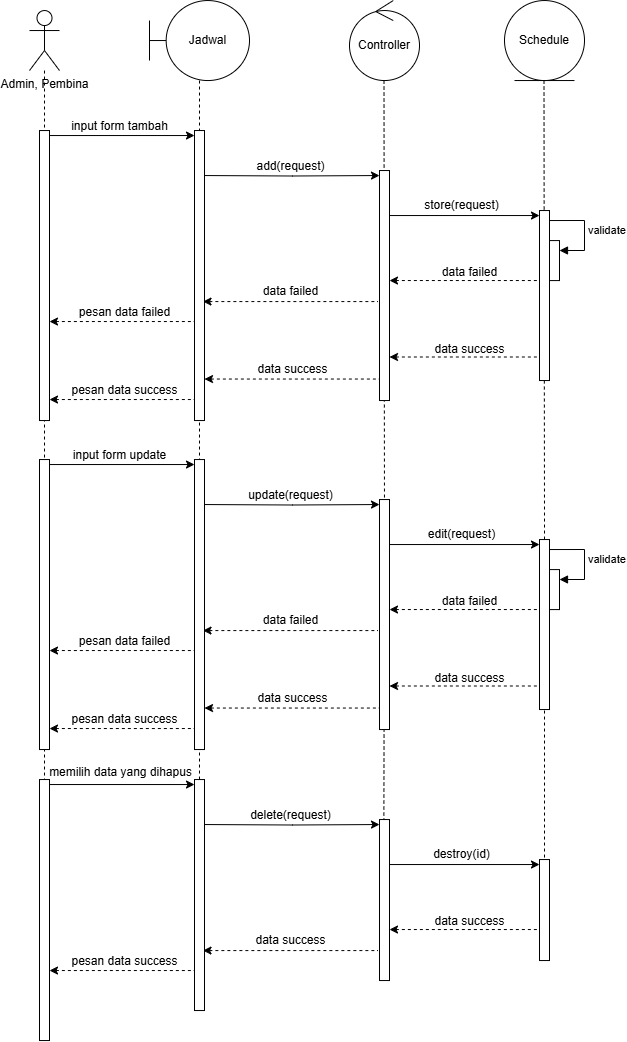

The diagram above was exported from draw.io. Its source (the exported page's mxGraphModel, read from the mxfile embedded in the PNG):
<mxGraphModel dx="2600" dy="942" grid="1" gridSize="10" guides="1" tooltips="1" connect="1" arrows="1" fold="1" page="1" pageScale="1" pageWidth="850" pageHeight="1100" math="0" shadow="0">
  <root>
    <mxCell id="0" />
    <mxCell id="1" parent="0" />
    <mxCell id="2" style="edgeStyle=orthogonalEdgeStyle;rounded=0;orthogonalLoop=1;jettySize=auto;html=1;endArrow=none;endFill=0;dashed=1;" edge="1" parent="1">
      <mxGeometry relative="1" as="geometry">
        <mxPoint x="3915" y="1176.04" as="targetPoint" />
        <mxPoint x="3914.5" y="296.04" as="sourcePoint" />
      </mxGeometry>
    </mxCell>
    <mxCell id="3" style="edgeStyle=orthogonalEdgeStyle;rounded=0;orthogonalLoop=1;jettySize=auto;html=1;endArrow=none;endFill=0;dashed=1;" edge="1" parent="1">
      <mxGeometry relative="1" as="geometry">
        <mxPoint x="3754" y="1196.04" as="targetPoint" />
        <mxPoint x="3754.5" y="296.04" as="sourcePoint" />
      </mxGeometry>
    </mxCell>
    <mxCell id="4" style="edgeStyle=orthogonalEdgeStyle;rounded=0;orthogonalLoop=1;jettySize=auto;html=1;endArrow=none;endFill=0;dashed=1;" edge="1" parent="1">
      <mxGeometry relative="1" as="geometry">
        <mxPoint x="3570" y="1226.04" as="targetPoint" />
        <mxPoint x="3570" y="296.04" as="sourcePoint" />
      </mxGeometry>
    </mxCell>
    <mxCell id="5" value="Jadwal" style="shape=umlBoundary;whiteSpace=wrap;html=1;" vertex="1" parent="1">
      <mxGeometry x="3520" y="216.04" width="100" height="80" as="geometry" />
    </mxCell>
    <mxCell id="6" value="Controller" style="ellipse;shape=umlControl;whiteSpace=wrap;html=1;" vertex="1" parent="1">
      <mxGeometry x="3720" y="216.04" width="70" height="80" as="geometry" />
    </mxCell>
    <mxCell id="7" value="Schedule" style="ellipse;shape=umlEntity;whiteSpace=wrap;html=1;" vertex="1" parent="1">
      <mxGeometry x="3875" y="216.04" width="80" height="80" as="geometry" />
    </mxCell>
    <mxCell id="8" style="edgeStyle=orthogonalEdgeStyle;rounded=0;orthogonalLoop=1;jettySize=auto;html=1;endArrow=none;endFill=0;dashed=1;" edge="1" source="9" parent="1">
      <mxGeometry relative="1" as="geometry">
        <mxPoint x="3415" y="1256.04" as="targetPoint" />
      </mxGeometry>
    </mxCell>
    <mxCell id="9" value="Admin, Pembina" style="shape=umlActor;verticalLabelPosition=bottom;verticalAlign=top;html=1;" vertex="1" parent="1">
      <mxGeometry x="3400" y="226.04" width="30" height="60" as="geometry" />
    </mxCell>
    <mxCell id="10" value="" style="html=1;points=[[0,0,0,0,5],[0,1,0,0,-5],[1,0,0,0,5],[1,1,0,0,-5]];perimeter=orthogonalPerimeter;outlineConnect=0;targetShapes=umlLifeline;portConstraint=eastwest;newEdgeStyle={&quot;curved&quot;:0,&quot;rounded&quot;:0};" vertex="1" parent="1">
      <mxGeometry x="3410" y="346.04" width="10" height="290" as="geometry" />
    </mxCell>
    <mxCell id="11" value="" style="html=1;points=[[0,0,0,0,5],[0,1,0,0,-5],[1,0,0,0,5],[1,1,0,0,-5]];perimeter=orthogonalPerimeter;outlineConnect=0;targetShapes=umlLifeline;portConstraint=eastwest;newEdgeStyle={&quot;curved&quot;:0,&quot;rounded&quot;:0};" vertex="1" parent="1">
      <mxGeometry x="3565" y="346.04" width="10" height="290" as="geometry" />
    </mxCell>
    <mxCell id="12" style="edgeStyle=orthogonalEdgeStyle;rounded=0;orthogonalLoop=1;jettySize=auto;html=1;curved=0;entryX=0;entryY=0;entryDx=0;entryDy=5;entryPerimeter=0;exitX=1;exitY=0;exitDx=0;exitDy=5;exitPerimeter=0;" edge="1" source="10" target="11" parent="1">
      <mxGeometry relative="1" as="geometry" />
    </mxCell>
    <mxCell id="13" value="input form tambah" style="text;html=1;align=center;verticalAlign=middle;resizable=0;points=[];autosize=1;strokeColor=none;fillColor=none;" vertex="1" parent="1">
      <mxGeometry x="3430" y="327.04" width="120" height="30" as="geometry" />
    </mxCell>
    <mxCell id="14" value="" style="html=1;points=[[0,0,0,0,5],[0,1,0,0,-5],[1,0,0,0,5],[1,1,0,0,-5]];perimeter=orthogonalPerimeter;outlineConnect=0;targetShapes=umlLifeline;portConstraint=eastwest;newEdgeStyle={&quot;curved&quot;:0,&quot;rounded&quot;:0};" vertex="1" parent="1">
      <mxGeometry x="3750" y="386.04" width="10" height="230" as="geometry" />
    </mxCell>
    <mxCell id="15" style="edgeStyle=orthogonalEdgeStyle;rounded=0;orthogonalLoop=1;jettySize=auto;html=1;curved=0;entryX=0;entryY=0;entryDx=0;entryDy=5;entryPerimeter=0;" edge="1" target="14" parent="1">
      <mxGeometry relative="1" as="geometry">
        <mxPoint x="3575" y="391.04" as="sourcePoint" />
        <mxPoint x="3720" y="396.04" as="targetPoint" />
      </mxGeometry>
    </mxCell>
    <mxCell id="16" value="add(request)" style="text;html=1;align=center;verticalAlign=middle;resizable=0;points=[];autosize=1;strokeColor=none;fillColor=none;" vertex="1" parent="1">
      <mxGeometry x="3616" y="367.04" width="90" height="30" as="geometry" />
    </mxCell>
    <mxCell id="17" value="" style="html=1;points=[[0,0,0,0,5],[0,1,0,0,-5],[1,0,0,0,5],[1,1,0,0,-5]];perimeter=orthogonalPerimeter;outlineConnect=0;targetShapes=umlLifeline;portConstraint=eastwest;newEdgeStyle={&quot;curved&quot;:0,&quot;rounded&quot;:0};" vertex="1" parent="1">
      <mxGeometry x="3910" y="426.04" width="10" height="170" as="geometry" />
    </mxCell>
    <mxCell id="18" style="rounded=0;orthogonalLoop=1;jettySize=auto;html=1;entryX=0;entryY=0;entryDx=0;entryDy=5;entryPerimeter=0;" edge="1" source="14" target="17" parent="1">
      <mxGeometry relative="1" as="geometry">
        <mxPoint x="3760" y="436.04" as="sourcePoint" />
        <mxPoint x="3905" y="436.04" as="targetPoint" />
      </mxGeometry>
    </mxCell>
    <mxCell id="19" value="store(request)" style="text;html=1;align=center;verticalAlign=middle;resizable=0;points=[];autosize=1;strokeColor=none;fillColor=none;" vertex="1" parent="1">
      <mxGeometry x="3782" y="406.04" width="100" height="30" as="geometry" />
    </mxCell>
    <mxCell id="20" value="" style="html=1;points=[[0,0,0,0,5],[0,1,0,0,-5],[1,0,0,0,5],[1,1,0,0,-5]];perimeter=orthogonalPerimeter;outlineConnect=0;targetShapes=umlLifeline;portConstraint=eastwest;newEdgeStyle={&quot;curved&quot;:0,&quot;rounded&quot;:0};" vertex="1" parent="1">
      <mxGeometry x="3920" y="456.08000000000004" width="10" height="40" as="geometry" />
    </mxCell>
    <mxCell id="21" value="validate" style="html=1;align=left;spacingLeft=2;endArrow=block;rounded=0;edgeStyle=orthogonalEdgeStyle;curved=0;rounded=0;" edge="1" target="20" parent="1">
      <mxGeometry relative="1" as="geometry">
        <mxPoint x="3920" y="436.04" as="sourcePoint" />
        <Array as="points">
          <mxPoint x="3955" y="466.08000000000004" />
        </Array>
      </mxGeometry>
    </mxCell>
    <mxCell id="22" style="rounded=0;orthogonalLoop=1;jettySize=auto;html=1;entryX=0;entryY=0;entryDx=0;entryDy=5;entryPerimeter=0;startArrow=classic;startFill=1;endArrow=none;endFill=0;dashed=1;" edge="1" parent="1">
      <mxGeometry relative="1" as="geometry">
        <mxPoint x="3760" y="496.04" as="sourcePoint" />
        <mxPoint x="3910" y="496.04" as="targetPoint" />
      </mxGeometry>
    </mxCell>
    <mxCell id="23" value="data failed" style="text;html=1;align=center;verticalAlign=middle;resizable=0;points=[];autosize=1;strokeColor=none;fillColor=none;dashed=1;" vertex="1" parent="1">
      <mxGeometry x="3800" y="473.08" width="80" height="30" as="geometry" />
    </mxCell>
    <mxCell id="24" style="edgeStyle=orthogonalEdgeStyle;rounded=0;orthogonalLoop=1;jettySize=auto;html=1;curved=0;entryX=0;entryY=0;entryDx=0;entryDy=5;entryPerimeter=0;startArrow=classic;startFill=1;endArrow=none;endFill=0;dashed=1;" edge="1" parent="1">
      <mxGeometry relative="1" as="geometry">
        <mxPoint x="3573.5" y="517.08" as="sourcePoint" />
        <mxPoint x="3748.5" y="517.08" as="targetPoint" />
      </mxGeometry>
    </mxCell>
    <mxCell id="25" value="data failed" style="text;html=1;align=center;verticalAlign=middle;resizable=0;points=[];autosize=1;strokeColor=none;fillColor=none;dashed=1;" vertex="1" parent="1">
      <mxGeometry x="3621" y="492.08000000000004" width="80" height="30" as="geometry" />
    </mxCell>
    <mxCell id="26" style="edgeStyle=orthogonalEdgeStyle;rounded=0;orthogonalLoop=1;jettySize=auto;html=1;curved=0;entryX=0;entryY=0;entryDx=0;entryDy=5;entryPerimeter=0;exitX=1;exitY=0;exitDx=0;exitDy=5;exitPerimeter=0;startArrow=classic;startFill=1;endArrow=none;endFill=0;dashed=1;" edge="1" parent="1">
      <mxGeometry relative="1" as="geometry">
        <mxPoint x="3420" y="537.04" as="sourcePoint" />
        <mxPoint x="3565" y="537.04" as="targetPoint" />
      </mxGeometry>
    </mxCell>
    <mxCell id="27" value="pesan data failed" style="text;html=1;align=center;verticalAlign=middle;resizable=0;points=[];autosize=1;strokeColor=none;fillColor=none;dashed=1;" vertex="1" parent="1">
      <mxGeometry x="3440" y="513.04" width="110" height="30" as="geometry" />
    </mxCell>
    <mxCell id="28" style="rounded=0;orthogonalLoop=1;jettySize=auto;html=1;entryX=0;entryY=0;entryDx=0;entryDy=5;entryPerimeter=0;startArrow=classic;startFill=1;endArrow=none;endFill=0;dashed=1;" edge="1" parent="1">
      <mxGeometry relative="1" as="geometry">
        <mxPoint x="3760" y="572.5" as="sourcePoint" />
        <mxPoint x="3910" y="572.5" as="targetPoint" />
      </mxGeometry>
    </mxCell>
    <mxCell id="29" value="data success" style="text;html=1;align=center;verticalAlign=middle;resizable=0;points=[];autosize=1;strokeColor=none;fillColor=none;dashed=1;" vertex="1" parent="1">
      <mxGeometry x="3795" y="549.54" width="90" height="30" as="geometry" />
    </mxCell>
    <mxCell id="30" style="edgeStyle=orthogonalEdgeStyle;rounded=0;orthogonalLoop=1;jettySize=auto;html=1;curved=0;entryX=0;entryY=0;entryDx=0;entryDy=5;entryPerimeter=0;startArrow=classic;startFill=1;endArrow=none;endFill=0;dashed=1;" edge="1" parent="1">
      <mxGeometry relative="1" as="geometry">
        <mxPoint x="3575" y="594.54" as="sourcePoint" />
        <mxPoint x="3750" y="594.54" as="targetPoint" />
      </mxGeometry>
    </mxCell>
    <mxCell id="31" value="data success" style="text;html=1;align=center;verticalAlign=middle;resizable=0;points=[];autosize=1;strokeColor=none;fillColor=none;dashed=1;" vertex="1" parent="1">
      <mxGeometry x="3617.5" y="569.54" width="90" height="30" as="geometry" />
    </mxCell>
    <mxCell id="32" style="edgeStyle=orthogonalEdgeStyle;rounded=0;orthogonalLoop=1;jettySize=auto;html=1;curved=0;entryX=0;entryY=0;entryDx=0;entryDy=5;entryPerimeter=0;exitX=1;exitY=0;exitDx=0;exitDy=5;exitPerimeter=0;startArrow=classic;startFill=1;endArrow=none;endFill=0;dashed=1;" edge="1" parent="1">
      <mxGeometry relative="1" as="geometry">
        <mxPoint x="3420" y="615.04" as="sourcePoint" />
        <mxPoint x="3565" y="615.04" as="targetPoint" />
      </mxGeometry>
    </mxCell>
    <mxCell id="33" value="pesan data success" style="text;html=1;align=center;verticalAlign=middle;resizable=0;points=[];autosize=1;strokeColor=none;fillColor=none;dashed=1;" vertex="1" parent="1">
      <mxGeometry x="3430" y="591.04" width="130" height="30" as="geometry" />
    </mxCell>
    <mxCell id="34" value="" style="html=1;points=[[0,0,0,0,5],[0,1,0,0,-5],[1,0,0,0,5],[1,1,0,0,-5]];perimeter=orthogonalPerimeter;outlineConnect=0;targetShapes=umlLifeline;portConstraint=eastwest;newEdgeStyle={&quot;curved&quot;:0,&quot;rounded&quot;:0};" vertex="1" parent="1">
      <mxGeometry x="3410" y="675.04" width="10" height="290" as="geometry" />
    </mxCell>
    <mxCell id="35" value="" style="html=1;points=[[0,0,0,0,5],[0,1,0,0,-5],[1,0,0,0,5],[1,1,0,0,-5]];perimeter=orthogonalPerimeter;outlineConnect=0;targetShapes=umlLifeline;portConstraint=eastwest;newEdgeStyle={&quot;curved&quot;:0,&quot;rounded&quot;:0};" vertex="1" parent="1">
      <mxGeometry x="3565" y="675.04" width="10" height="290" as="geometry" />
    </mxCell>
    <mxCell id="36" style="edgeStyle=orthogonalEdgeStyle;rounded=0;orthogonalLoop=1;jettySize=auto;html=1;curved=0;entryX=0;entryY=0;entryDx=0;entryDy=5;entryPerimeter=0;exitX=1;exitY=0;exitDx=0;exitDy=5;exitPerimeter=0;" edge="1" source="34" target="35" parent="1">
      <mxGeometry relative="1" as="geometry" />
    </mxCell>
    <mxCell id="37" value="input form update" style="text;html=1;align=center;verticalAlign=middle;resizable=0;points=[];autosize=1;strokeColor=none;fillColor=none;" vertex="1" parent="1">
      <mxGeometry x="3430" y="656.04" width="120" height="30" as="geometry" />
    </mxCell>
    <mxCell id="38" value="" style="html=1;points=[[0,0,0,0,5],[0,1,0,0,-5],[1,0,0,0,5],[1,1,0,0,-5]];perimeter=orthogonalPerimeter;outlineConnect=0;targetShapes=umlLifeline;portConstraint=eastwest;newEdgeStyle={&quot;curved&quot;:0,&quot;rounded&quot;:0};" vertex="1" parent="1">
      <mxGeometry x="3750" y="715.04" width="10" height="230" as="geometry" />
    </mxCell>
    <mxCell id="39" style="edgeStyle=orthogonalEdgeStyle;rounded=0;orthogonalLoop=1;jettySize=auto;html=1;curved=0;entryX=0;entryY=0;entryDx=0;entryDy=5;entryPerimeter=0;" edge="1" target="38" parent="1">
      <mxGeometry relative="1" as="geometry">
        <mxPoint x="3575" y="720.04" as="sourcePoint" />
        <mxPoint x="3720" y="725.04" as="targetPoint" />
      </mxGeometry>
    </mxCell>
    <mxCell id="40" value="update(request)" style="text;html=1;align=center;verticalAlign=middle;resizable=0;points=[];autosize=1;strokeColor=none;fillColor=none;" vertex="1" parent="1">
      <mxGeometry x="3606" y="696.04" width="110" height="30" as="geometry" />
    </mxCell>
    <mxCell id="41" value="" style="html=1;points=[[0,0,0,0,5],[0,1,0,0,-5],[1,0,0,0,5],[1,1,0,0,-5]];perimeter=orthogonalPerimeter;outlineConnect=0;targetShapes=umlLifeline;portConstraint=eastwest;newEdgeStyle={&quot;curved&quot;:0,&quot;rounded&quot;:0};" vertex="1" parent="1">
      <mxGeometry x="3910" y="755.04" width="10" height="170" as="geometry" />
    </mxCell>
    <mxCell id="42" style="rounded=0;orthogonalLoop=1;jettySize=auto;html=1;entryX=0;entryY=0;entryDx=0;entryDy=5;entryPerimeter=0;" edge="1" source="38" target="41" parent="1">
      <mxGeometry relative="1" as="geometry">
        <mxPoint x="3760" y="765.04" as="sourcePoint" />
        <mxPoint x="3905" y="765.04" as="targetPoint" />
      </mxGeometry>
    </mxCell>
    <mxCell id="43" value="edit(request)" style="text;html=1;align=center;verticalAlign=middle;resizable=0;points=[];autosize=1;strokeColor=none;fillColor=none;" vertex="1" parent="1">
      <mxGeometry x="3787" y="735.04" width="90" height="30" as="geometry" />
    </mxCell>
    <mxCell id="44" value="" style="html=1;points=[[0,0,0,0,5],[0,1,0,0,-5],[1,0,0,0,5],[1,1,0,0,-5]];perimeter=orthogonalPerimeter;outlineConnect=0;targetShapes=umlLifeline;portConstraint=eastwest;newEdgeStyle={&quot;curved&quot;:0,&quot;rounded&quot;:0};" vertex="1" parent="1">
      <mxGeometry x="3920" y="785.0799999999999" width="10" height="40" as="geometry" />
    </mxCell>
    <mxCell id="45" value="validate" style="html=1;align=left;spacingLeft=2;endArrow=block;rounded=0;edgeStyle=orthogonalEdgeStyle;curved=0;rounded=0;" edge="1" target="44" parent="1">
      <mxGeometry relative="1" as="geometry">
        <mxPoint x="3920" y="765.04" as="sourcePoint" />
        <Array as="points">
          <mxPoint x="3955" y="795.0799999999999" />
        </Array>
      </mxGeometry>
    </mxCell>
    <mxCell id="46" style="rounded=0;orthogonalLoop=1;jettySize=auto;html=1;entryX=0;entryY=0;entryDx=0;entryDy=5;entryPerimeter=0;startArrow=classic;startFill=1;endArrow=none;endFill=0;dashed=1;" edge="1" parent="1">
      <mxGeometry relative="1" as="geometry">
        <mxPoint x="3760" y="825.04" as="sourcePoint" />
        <mxPoint x="3910" y="825.04" as="targetPoint" />
      </mxGeometry>
    </mxCell>
    <mxCell id="47" value="data failed" style="text;html=1;align=center;verticalAlign=middle;resizable=0;points=[];autosize=1;strokeColor=none;fillColor=none;dashed=1;" vertex="1" parent="1">
      <mxGeometry x="3800" y="802.0799999999999" width="80" height="30" as="geometry" />
    </mxCell>
    <mxCell id="48" style="edgeStyle=orthogonalEdgeStyle;rounded=0;orthogonalLoop=1;jettySize=auto;html=1;curved=0;entryX=0;entryY=0;entryDx=0;entryDy=5;entryPerimeter=0;startArrow=classic;startFill=1;endArrow=none;endFill=0;dashed=1;" edge="1" parent="1">
      <mxGeometry relative="1" as="geometry">
        <mxPoint x="3573.5" y="846.0799999999999" as="sourcePoint" />
        <mxPoint x="3748.5" y="846.0799999999999" as="targetPoint" />
      </mxGeometry>
    </mxCell>
    <mxCell id="49" value="data failed" style="text;html=1;align=center;verticalAlign=middle;resizable=0;points=[];autosize=1;strokeColor=none;fillColor=none;dashed=1;" vertex="1" parent="1">
      <mxGeometry x="3621" y="821.0799999999999" width="80" height="30" as="geometry" />
    </mxCell>
    <mxCell id="50" style="edgeStyle=orthogonalEdgeStyle;rounded=0;orthogonalLoop=1;jettySize=auto;html=1;curved=0;entryX=0;entryY=0;entryDx=0;entryDy=5;entryPerimeter=0;exitX=1;exitY=0;exitDx=0;exitDy=5;exitPerimeter=0;startArrow=classic;startFill=1;endArrow=none;endFill=0;dashed=1;" edge="1" parent="1">
      <mxGeometry relative="1" as="geometry">
        <mxPoint x="3420" y="866.04" as="sourcePoint" />
        <mxPoint x="3565" y="866.04" as="targetPoint" />
      </mxGeometry>
    </mxCell>
    <mxCell id="51" value="pesan data failed" style="text;html=1;align=center;verticalAlign=middle;resizable=0;points=[];autosize=1;strokeColor=none;fillColor=none;dashed=1;" vertex="1" parent="1">
      <mxGeometry x="3440" y="842.04" width="110" height="30" as="geometry" />
    </mxCell>
    <mxCell id="52" style="rounded=0;orthogonalLoop=1;jettySize=auto;html=1;entryX=0;entryY=0;entryDx=0;entryDy=5;entryPerimeter=0;startArrow=classic;startFill=1;endArrow=none;endFill=0;dashed=1;" edge="1" parent="1">
      <mxGeometry relative="1" as="geometry">
        <mxPoint x="3760" y="901.5" as="sourcePoint" />
        <mxPoint x="3910" y="901.5" as="targetPoint" />
      </mxGeometry>
    </mxCell>
    <mxCell id="53" value="data success" style="text;html=1;align=center;verticalAlign=middle;resizable=0;points=[];autosize=1;strokeColor=none;fillColor=none;dashed=1;" vertex="1" parent="1">
      <mxGeometry x="3795" y="878.54" width="90" height="30" as="geometry" />
    </mxCell>
    <mxCell id="54" style="edgeStyle=orthogonalEdgeStyle;rounded=0;orthogonalLoop=1;jettySize=auto;html=1;curved=0;entryX=0;entryY=0;entryDx=0;entryDy=5;entryPerimeter=0;startArrow=classic;startFill=1;endArrow=none;endFill=0;dashed=1;" edge="1" parent="1">
      <mxGeometry relative="1" as="geometry">
        <mxPoint x="3575" y="923.54" as="sourcePoint" />
        <mxPoint x="3750" y="923.54" as="targetPoint" />
      </mxGeometry>
    </mxCell>
    <mxCell id="55" value="data success" style="text;html=1;align=center;verticalAlign=middle;resizable=0;points=[];autosize=1;strokeColor=none;fillColor=none;dashed=1;" vertex="1" parent="1">
      <mxGeometry x="3617.5" y="898.54" width="90" height="30" as="geometry" />
    </mxCell>
    <mxCell id="56" style="edgeStyle=orthogonalEdgeStyle;rounded=0;orthogonalLoop=1;jettySize=auto;html=1;curved=0;entryX=0;entryY=0;entryDx=0;entryDy=5;entryPerimeter=0;exitX=1;exitY=0;exitDx=0;exitDy=5;exitPerimeter=0;startArrow=classic;startFill=1;endArrow=none;endFill=0;dashed=1;" edge="1" parent="1">
      <mxGeometry relative="1" as="geometry">
        <mxPoint x="3420" y="944.04" as="sourcePoint" />
        <mxPoint x="3565" y="944.04" as="targetPoint" />
      </mxGeometry>
    </mxCell>
    <mxCell id="57" value="pesan data success" style="text;html=1;align=center;verticalAlign=middle;resizable=0;points=[];autosize=1;strokeColor=none;fillColor=none;dashed=1;" vertex="1" parent="1">
      <mxGeometry x="3430" y="920.04" width="130" height="30" as="geometry" />
    </mxCell>
    <mxCell id="58" value="" style="html=1;points=[[0,0,0,0,5],[0,1,0,0,-5],[1,0,0,0,5],[1,1,0,0,-5]];perimeter=orthogonalPerimeter;outlineConnect=0;targetShapes=umlLifeline;portConstraint=eastwest;newEdgeStyle={&quot;curved&quot;:0,&quot;rounded&quot;:0};" vertex="1" parent="1">
      <mxGeometry x="3410" y="995.04" width="10" height="261" as="geometry" />
    </mxCell>
    <mxCell id="59" value="" style="html=1;points=[[0,0,0,0,5],[0,1,0,0,-5],[1,0,0,0,5],[1,1,0,0,-5]];perimeter=orthogonalPerimeter;outlineConnect=0;targetShapes=umlLifeline;portConstraint=eastwest;newEdgeStyle={&quot;curved&quot;:0,&quot;rounded&quot;:0};" vertex="1" parent="1">
      <mxGeometry x="3565" y="995.04" width="10" height="231" as="geometry" />
    </mxCell>
    <mxCell id="60" style="edgeStyle=orthogonalEdgeStyle;rounded=0;orthogonalLoop=1;jettySize=auto;html=1;curved=0;entryX=0;entryY=0;entryDx=0;entryDy=5;entryPerimeter=0;exitX=1;exitY=0;exitDx=0;exitDy=5;exitPerimeter=0;" edge="1" source="58" target="59" parent="1">
      <mxGeometry relative="1" as="geometry" />
    </mxCell>
    <mxCell id="61" value="memilih data yang dihapus" style="text;html=1;align=center;verticalAlign=middle;resizable=0;points=[];autosize=1;strokeColor=none;fillColor=none;" vertex="1" parent="1">
      <mxGeometry x="3406" y="973.04" width="170" height="30" as="geometry" />
    </mxCell>
    <mxCell id="62" value="" style="html=1;points=[[0,0,0,0,5],[0,1,0,0,-5],[1,0,0,0,5],[1,1,0,0,-5]];perimeter=orthogonalPerimeter;outlineConnect=0;targetShapes=umlLifeline;portConstraint=eastwest;newEdgeStyle={&quot;curved&quot;:0,&quot;rounded&quot;:0};" vertex="1" parent="1">
      <mxGeometry x="3750" y="1035.04" width="10" height="161" as="geometry" />
    </mxCell>
    <mxCell id="63" style="edgeStyle=orthogonalEdgeStyle;rounded=0;orthogonalLoop=1;jettySize=auto;html=1;curved=0;entryX=0;entryY=0;entryDx=0;entryDy=5;entryPerimeter=0;" edge="1" target="62" parent="1">
      <mxGeometry relative="1" as="geometry">
        <mxPoint x="3575" y="1040.04" as="sourcePoint" />
        <mxPoint x="3720" y="1045.04" as="targetPoint" />
      </mxGeometry>
    </mxCell>
    <mxCell id="64" value="delete(request)" style="text;html=1;align=center;verticalAlign=middle;resizable=0;points=[];autosize=1;strokeColor=none;fillColor=none;" vertex="1" parent="1">
      <mxGeometry x="3611" y="1016.04" width="100" height="30" as="geometry" />
    </mxCell>
    <mxCell id="65" value="" style="html=1;points=[[0,0,0,0,5],[0,1,0,0,-5],[1,0,0,0,5],[1,1,0,0,-5]];perimeter=orthogonalPerimeter;outlineConnect=0;targetShapes=umlLifeline;portConstraint=eastwest;newEdgeStyle={&quot;curved&quot;:0,&quot;rounded&quot;:0};" vertex="1" parent="1">
      <mxGeometry x="3910" y="1075.04" width="10" height="101" as="geometry" />
    </mxCell>
    <mxCell id="66" style="rounded=0;orthogonalLoop=1;jettySize=auto;html=1;entryX=0;entryY=0;entryDx=0;entryDy=5;entryPerimeter=0;" edge="1" source="62" target="65" parent="1">
      <mxGeometry relative="1" as="geometry">
        <mxPoint x="3760" y="1085.04" as="sourcePoint" />
        <mxPoint x="3905" y="1085.04" as="targetPoint" />
      </mxGeometry>
    </mxCell>
    <mxCell id="67" value="destroy(id)" style="text;html=1;align=center;verticalAlign=middle;resizable=0;points=[];autosize=1;strokeColor=none;fillColor=none;" vertex="1" parent="1">
      <mxGeometry x="3792" y="1055.04" width="80" height="30" as="geometry" />
    </mxCell>
    <mxCell id="68" style="rounded=0;orthogonalLoop=1;jettySize=auto;html=1;entryX=0;entryY=0;entryDx=0;entryDy=5;entryPerimeter=0;startArrow=classic;startFill=1;endArrow=none;endFill=0;dashed=1;" edge="1" parent="1">
      <mxGeometry relative="1" as="geometry">
        <mxPoint x="3760" y="1145.04" as="sourcePoint" />
        <mxPoint x="3910" y="1145.04" as="targetPoint" />
      </mxGeometry>
    </mxCell>
    <mxCell id="69" value="data success" style="text;html=1;align=center;verticalAlign=middle;resizable=0;points=[];autosize=1;strokeColor=none;fillColor=none;dashed=1;" vertex="1" parent="1">
      <mxGeometry x="3795" y="1122.08" width="90" height="30" as="geometry" />
    </mxCell>
    <mxCell id="70" style="edgeStyle=orthogonalEdgeStyle;rounded=0;orthogonalLoop=1;jettySize=auto;html=1;curved=0;entryX=0;entryY=0;entryDx=0;entryDy=5;entryPerimeter=0;startArrow=classic;startFill=1;endArrow=none;endFill=0;dashed=1;" edge="1" parent="1">
      <mxGeometry relative="1" as="geometry">
        <mxPoint x="3573.5" y="1166.08" as="sourcePoint" />
        <mxPoint x="3748.5" y="1166.08" as="targetPoint" />
      </mxGeometry>
    </mxCell>
    <mxCell id="71" value="data success" style="text;html=1;align=center;verticalAlign=middle;resizable=0;points=[];autosize=1;strokeColor=none;fillColor=none;dashed=1;" vertex="1" parent="1">
      <mxGeometry x="3616" y="1141.08" width="90" height="30" as="geometry" />
    </mxCell>
    <mxCell id="72" style="edgeStyle=orthogonalEdgeStyle;rounded=0;orthogonalLoop=1;jettySize=auto;html=1;curved=0;entryX=0;entryY=0;entryDx=0;entryDy=5;entryPerimeter=0;exitX=1;exitY=0;exitDx=0;exitDy=5;exitPerimeter=0;startArrow=classic;startFill=1;endArrow=none;endFill=0;dashed=1;" edge="1" parent="1">
      <mxGeometry relative="1" as="geometry">
        <mxPoint x="3420" y="1186.04" as="sourcePoint" />
        <mxPoint x="3565" y="1186.04" as="targetPoint" />
      </mxGeometry>
    </mxCell>
    <mxCell id="73" value="pesan data success" style="text;html=1;align=center;verticalAlign=middle;resizable=0;points=[];autosize=1;strokeColor=none;fillColor=none;dashed=1;" vertex="1" parent="1">
      <mxGeometry x="3430" y="1162.04" width="130" height="30" as="geometry" />
    </mxCell>
  </root>
</mxGraphModel>